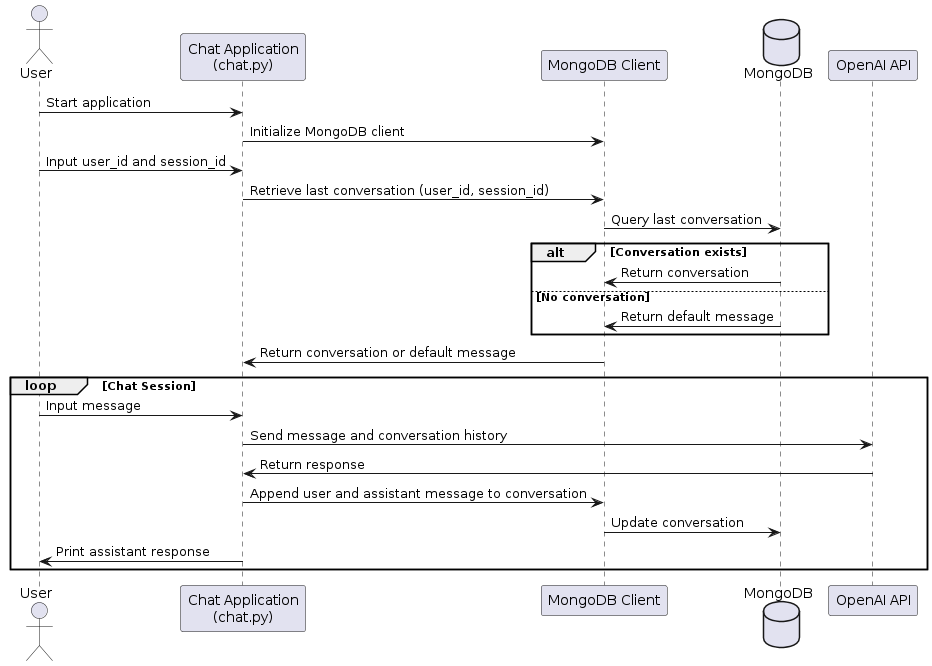

The diagram above was rendered by PlantUML. Its source (embedded in the PNG):
@startuml
actor User
participant "Chat Application\n(chat.py)" as App
participant "MongoDB Client" as MongoClient
database "MongoDB" as MongoDB
participant "OpenAI API"

User -> App: Start application
App -> MongoClient: Initialize MongoDB client

User -> App: Input user_id and session_id
App -> MongoClient: Retrieve last conversation (user_id, session_id)
MongoClient -> MongoDB: Query last conversation
alt Conversation exists
    MongoDB -> MongoClient: Return conversation
else No conversation
    MongoDB -> MongoClient: Return default message
end
MongoClient -> App: Return conversation or default message

loop Chat Session
    User -> App: Input message
    App -> "OpenAI API": Send message and conversation history
    "OpenAI API" -> App: Return response

    App -> MongoClient: Append user and assistant message to conversation 
    MongoClient -> MongoDB: Update conversation

    App -> User: Print assistant response
end
@enduml